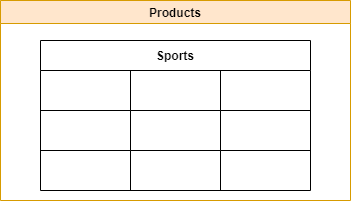

The diagram above was exported from draw.io. Its source (the exported page's mxGraphModel, read from the mxfile embedded in the PNG):
<mxGraphModel dx="848" dy="516" grid="1" gridSize="10" guides="1" tooltips="1" connect="1" arrows="1" fold="1" page="1" pageScale="1" pageWidth="850" pageHeight="1100" math="0" shadow="0">
  <root>
    <mxCell id="0" />
    <mxCell id="1" parent="0" />
    <mxCell id="oOxaw3CJgJ4ubq7rdf1u-1" value="Products" style="swimlane;fillColor=#ffe6cc;strokeColor=#d79b00;" vertex="1" parent="1">
      <mxGeometry x="300" y="60" width="350" height="200" as="geometry" />
    </mxCell>
    <mxCell id="oOxaw3CJgJ4ubq7rdf1u-2" value="Sports" style="shape=table;startSize=30;container=1;collapsible=0;childLayout=tableLayout;fontStyle=1;align=center;" vertex="1" parent="oOxaw3CJgJ4ubq7rdf1u-1">
      <mxGeometry x="40" y="40" width="270" height="150" as="geometry" />
    </mxCell>
    <mxCell id="oOxaw3CJgJ4ubq7rdf1u-3" value="" style="shape=tableRow;horizontal=0;startSize=0;swimlaneHead=0;swimlaneBody=0;top=0;left=0;bottom=0;right=0;collapsible=0;dropTarget=0;fillColor=none;points=[[0,0.5],[1,0.5]];portConstraint=eastwest;" vertex="1" parent="oOxaw3CJgJ4ubq7rdf1u-2">
      <mxGeometry y="30" width="270" height="40" as="geometry" />
    </mxCell>
    <mxCell id="oOxaw3CJgJ4ubq7rdf1u-4" value="" style="shape=partialRectangle;html=1;whiteSpace=wrap;connectable=0;fillColor=none;top=0;left=0;bottom=0;right=0;overflow=hidden;" vertex="1" parent="oOxaw3CJgJ4ubq7rdf1u-3">
      <mxGeometry width="90" height="40" as="geometry">
        <mxRectangle width="90" height="40" as="alternateBounds" />
      </mxGeometry>
    </mxCell>
    <mxCell id="oOxaw3CJgJ4ubq7rdf1u-5" value="" style="shape=partialRectangle;html=1;whiteSpace=wrap;connectable=0;fillColor=none;top=0;left=0;bottom=0;right=0;overflow=hidden;" vertex="1" parent="oOxaw3CJgJ4ubq7rdf1u-3">
      <mxGeometry x="90" width="90" height="40" as="geometry">
        <mxRectangle width="90" height="40" as="alternateBounds" />
      </mxGeometry>
    </mxCell>
    <mxCell id="oOxaw3CJgJ4ubq7rdf1u-6" value="" style="shape=partialRectangle;html=1;whiteSpace=wrap;connectable=0;fillColor=none;top=0;left=0;bottom=0;right=0;overflow=hidden;" vertex="1" parent="oOxaw3CJgJ4ubq7rdf1u-3">
      <mxGeometry x="180" width="90" height="40" as="geometry">
        <mxRectangle width="90" height="40" as="alternateBounds" />
      </mxGeometry>
    </mxCell>
    <mxCell id="oOxaw3CJgJ4ubq7rdf1u-7" value="" style="shape=tableRow;horizontal=0;startSize=0;swimlaneHead=0;swimlaneBody=0;top=0;left=0;bottom=0;right=0;collapsible=0;dropTarget=0;fillColor=none;points=[[0,0.5],[1,0.5]];portConstraint=eastwest;" vertex="1" parent="oOxaw3CJgJ4ubq7rdf1u-2">
      <mxGeometry y="70" width="270" height="40" as="geometry" />
    </mxCell>
    <mxCell id="oOxaw3CJgJ4ubq7rdf1u-8" value="" style="shape=partialRectangle;html=1;whiteSpace=wrap;connectable=0;fillColor=none;top=0;left=0;bottom=0;right=0;overflow=hidden;" vertex="1" parent="oOxaw3CJgJ4ubq7rdf1u-7">
      <mxGeometry width="90" height="40" as="geometry">
        <mxRectangle width="90" height="40" as="alternateBounds" />
      </mxGeometry>
    </mxCell>
    <mxCell id="oOxaw3CJgJ4ubq7rdf1u-9" value="" style="shape=partialRectangle;html=1;whiteSpace=wrap;connectable=0;fillColor=none;top=0;left=0;bottom=0;right=0;overflow=hidden;" vertex="1" parent="oOxaw3CJgJ4ubq7rdf1u-7">
      <mxGeometry x="90" width="90" height="40" as="geometry">
        <mxRectangle width="90" height="40" as="alternateBounds" />
      </mxGeometry>
    </mxCell>
    <mxCell id="oOxaw3CJgJ4ubq7rdf1u-10" value="" style="shape=partialRectangle;html=1;whiteSpace=wrap;connectable=0;fillColor=none;top=0;left=0;bottom=0;right=0;overflow=hidden;" vertex="1" parent="oOxaw3CJgJ4ubq7rdf1u-7">
      <mxGeometry x="180" width="90" height="40" as="geometry">
        <mxRectangle width="90" height="40" as="alternateBounds" />
      </mxGeometry>
    </mxCell>
    <mxCell id="oOxaw3CJgJ4ubq7rdf1u-11" value="" style="shape=tableRow;horizontal=0;startSize=0;swimlaneHead=0;swimlaneBody=0;top=0;left=0;bottom=0;right=0;collapsible=0;dropTarget=0;fillColor=none;points=[[0,0.5],[1,0.5]];portConstraint=eastwest;" vertex="1" parent="oOxaw3CJgJ4ubq7rdf1u-2">
      <mxGeometry y="110" width="270" height="40" as="geometry" />
    </mxCell>
    <mxCell id="oOxaw3CJgJ4ubq7rdf1u-12" value="" style="shape=partialRectangle;html=1;whiteSpace=wrap;connectable=0;fillColor=none;top=0;left=0;bottom=0;right=0;overflow=hidden;" vertex="1" parent="oOxaw3CJgJ4ubq7rdf1u-11">
      <mxGeometry width="90" height="40" as="geometry">
        <mxRectangle width="90" height="40" as="alternateBounds" />
      </mxGeometry>
    </mxCell>
    <mxCell id="oOxaw3CJgJ4ubq7rdf1u-13" value="" style="shape=partialRectangle;html=1;whiteSpace=wrap;connectable=0;fillColor=none;top=0;left=0;bottom=0;right=0;overflow=hidden;" vertex="1" parent="oOxaw3CJgJ4ubq7rdf1u-11">
      <mxGeometry x="90" width="90" height="40" as="geometry">
        <mxRectangle width="90" height="40" as="alternateBounds" />
      </mxGeometry>
    </mxCell>
    <mxCell id="oOxaw3CJgJ4ubq7rdf1u-14" value="" style="shape=partialRectangle;html=1;whiteSpace=wrap;connectable=0;fillColor=none;top=0;left=0;bottom=0;right=0;overflow=hidden;" vertex="1" parent="oOxaw3CJgJ4ubq7rdf1u-11">
      <mxGeometry x="180" width="90" height="40" as="geometry">
        <mxRectangle width="90" height="40" as="alternateBounds" />
      </mxGeometry>
    </mxCell>
  </root>
</mxGraphModel>